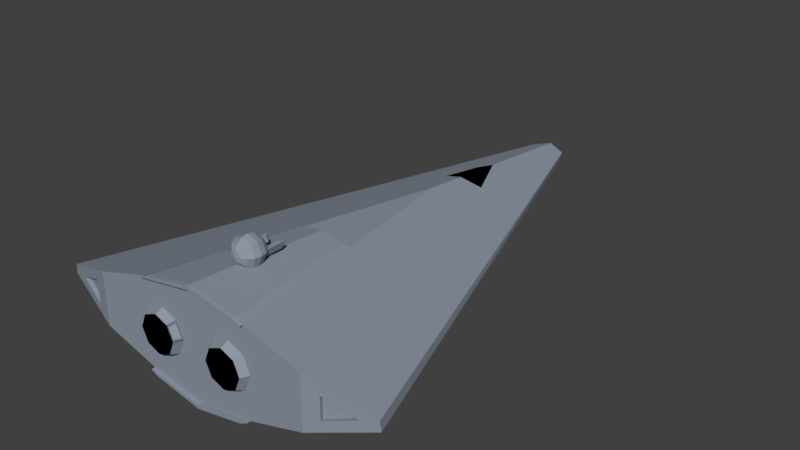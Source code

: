 # Source: Traveller_Scout2.blend  (saved by Blender 2.78.0; exported with 4.5.12 LTS)
import bpy
from mathutils import Matrix  # noqa: F401  (used for matrix-valued properties, if any)

bpy.ops.wm.read_factory_settings(use_empty=True)
scene = bpy.context.scene
scene.name = 'Scene'

# ---- collections
col_collection_1 = bpy.data.collections.new('Collection 1'); scene.collection.children.link(col_collection_1)

# ---- materials (node trees are filled in below, after node groups)
mat_scoutmat = bpy.data.materials.new('ScoutMat')
mat_scoutmat.alpha_threshold = 0.0
mat_scoutmat.use_transparent_shadow = False
mat_scoutmat.diffuse_color = (0.2743, 0.3112, 0.3757, 1.0)
mat_scoutmat.roughness = 0.5
mat_scoutmat.line_color = (0.0, 0.0, 0.0, 1.0)
mat_scoutdarkmat = bpy.data.materials.new('ScoutDarkMat')
mat_scoutdarkmat.alpha_threshold = 0.0
mat_scoutdarkmat.use_transparent_shadow = False
mat_scoutdarkmat.diffuse_color = (0.0, 0.0, 0.0, 1.0)
mat_scoutdarkmat.roughness = 0.5

# ---- material node trees

# ---- world
world_world = bpy.data.worlds.new('World'); scene.world = world_world
world_world.color = (0.05088, 0.05088, 0.05088)
world_world.use_sun_shadow = False
world_world.sun_shadow_jitter_overblur = 0.0
world_world.cycles.sampling_method = 'MANUAL'

# ---- meshes
me_sphere_002 = bpy.data.meshes.new('Sphere.002')
me_sphere_002.from_pydata([(0.0, 0.3827, 0.9239), (0.2706, 0.2706, 0.9239), (0.5, 0.5, 0.7071), (0.6533, 0.6533, 0.3827), (0.7071, 0.7071, -4.371e-08), (0.6533, 0.6533, -0.3827), (0.5, 0.5, -0.7071), (0.2706, 0.2706, -0.9239), (0.3827, 1.485e-07, 0.9239), (0.7071, 1.634e-07, 0.7071), (0.9239, 1.634e-07, 0.3827), (1.0, 1.336e-07, -4.371e-08), (0.9239, 1.634e-07, -0.3827), (0.7071, 1.634e-07, -0.7071), (0.3827, 1.485e-07, -0.9239), (0.2706, -0.2706, 0.9239), (0.5, -0.5, 0.7071), (0.6533, -0.6533, 0.3827), (0.7071, -0.7071, -4.371e-08), (0.6533, -0.6533, -0.3827), (0.5, -0.5, -0.7071), (0.2706, -0.2706, -0.9239), (1.244e-08, -0.3827, 0.9239), (1.244e-08, -0.7071, 0.7071), (4.224e-08, -0.9239, 0.3827), (1.244e-08, -1.0, -4.371e-08), (4.224e-08, -0.9239, -0.3827), (1.244e-08, -0.7071, -0.7071), (1.244e-08, -0.3827, -0.9239), (-0.2706, -0.2706, 0.9239), (-0.5, -0.5, 0.7071), (-0.6533, -0.6533, 0.3827), (-0.7071, -0.7071, -4.371e-08), (-0.6533, -0.6533, -0.3827), (-0.5, -0.5, -0.7071), (-0.2706, -0.2706, -0.9239), (0.0, 1.51e-07, -1.0), (-0.3827, 1.634e-07, 0.9239), (-0.7071, 1.634e-07, 0.7071), (-0.9239, 1.038e-07, 0.3827), (-1.0, 1.634e-07, -4.371e-08), (-0.9239, 1.038e-07, -0.3827), (-0.7071, 1.634e-07, -0.7071), (-0.3827, 1.634e-07, -0.9239), (-0.2706, 0.2706, 0.9239), (-0.5, 0.5, 0.7071), (-0.6533, 0.6533, 0.3827), (-0.7071, 0.7071, -4.371e-08), (-0.6533, 0.6533, -0.3827), (-0.5, 0.5, -0.7071), (-0.2706, 0.2706, -0.9239), (-1.736e-08, 0.7071, 0.7071), (-4.717e-08, 0.9239, 0.3827), (1.244e-08, 1.0, -4.371e-08), (-4.717e-08, 0.9239, -0.3827), (-1.736e-08, 0.7071, -0.7071), (-2.462e-09, 0.3827, -0.9239), (0.2706, 0.2706, 1.674), (0.5, 0.5, 1.957), (0.3827, 1.485e-07, 1.674), (0.7071, 1.634e-07, 1.957), (-0.3827, 1.634e-07, 1.674), (-0.7071, 1.634e-07, 1.957), (-0.2706, 0.2706, 1.674), (-0.5, 0.5, 1.957)], [], [(36, 56, 7), (55, 54, 5, 6), (53, 52, 3, 4), (51, 0, 1, 2), (56, 55, 6, 7), (54, 53, 4, 5), (52, 51, 2, 3), (4, 3, 10, 11), (9, 2, 58, 60), (7, 6, 13, 14), (5, 4, 11, 12), (3, 2, 9, 10), (36, 7, 14), (6, 5, 12, 13), (14, 13, 20, 21), (12, 11, 18, 19), (10, 9, 16, 17), (36, 14, 21), (13, 12, 19, 20), (11, 10, 17, 18), (9, 8, 15, 16), (17, 16, 23, 24), (36, 21, 28), (20, 19, 26, 27), (18, 17, 24, 25), (16, 15, 22, 23), (21, 20, 27, 28), (19, 18, 25, 26), (36, 28, 35), (27, 26, 33, 34), (25, 24, 31, 32), (23, 22, 29, 30), (28, 27, 34, 35), (26, 25, 32, 33), (24, 23, 30, 31), (30, 29, 37, 38), (35, 34, 42, 43), (33, 32, 40, 41), (31, 30, 38, 39), (36, 35, 43), (34, 33, 41, 42), (32, 31, 39, 40), (43, 42, 49, 50), (41, 40, 47, 48), (39, 38, 45, 46), (36, 43, 50), (42, 41, 48, 49), (40, 39, 46, 47), (37, 44, 63, 61), (36, 50, 56), (49, 48, 54, 55), (47, 46, 52, 53), (45, 44, 0, 51), (50, 49, 55, 56), (48, 47, 53, 54), (46, 45, 51, 52), (0, 44, 37, 29, 22, 15, 8, 1), (58, 57, 59, 60), (62, 61, 63, 64), (2, 1, 57, 58), (45, 38, 62, 64), (44, 45, 64, 63), (8, 9, 60, 59), (38, 37, 61, 62), (1, 8, 59, 57)])
me_sphere_002.polygons.foreach_set('material_index', [0, 0, 0, 0, 0, 0, 0, 0, 0, 0, 0, 0, 0, 0, 0, 0, 0, 0, 0, 0, 0, 0, 0, 0, 0, 0, 0, 0, 0, 0, 0, 0, 0, 0, 0, 0, 0, 0, 0, 0, 0, 0, 0, 0, 0, 0, 0, 0, 0, 0, 0, 0, 0, 0, 0, 0, 1, 0, 0, 0, 0, 0, 0, 0, 0])
me_sphere_002.materials.append(mat_scoutmat)
me_sphere_002.materials.append(mat_scoutdarkmat)
me_sphere_002.use_remesh_preserve_volume = False
me_sphere_002.use_remesh_preserve_attributes = False
me_sphere_002.use_mirror_vertex_groups = False
me_sphere_002.update()
me_cube = bpy.data.meshes.new('Cube')
me_cube.from_pydata([(0.3, -0.7, 0.07), (0.1, -0.7, 0.06), (0.1, -0.72, 0.05), (0.1424, -0.7, 0.04243), (0.1354, -0.72, 0.03536), (0.1424, -0.7, -0.04243), (0.1354, -0.72, -0.03536), (0.1, -0.7, -0.06), (0.1, -0.72, -0.05), (0.05757, -0.7, -0.04243), (0.06464, -0.72, -0.03536), (0.05757, -0.7, 0.04243), (0.06464, -0.72, 0.03536), (0.15, -0.7, 0.115), (0.13, -0.7, 0.125), (0.15, 0.08, 0.035), (0.15, -0.71, 0.115), (0.13, -0.71, 0.125), (0.34, -0.69, 0.03), (0.3376, -0.6803, 0.03), (0.065, -0.32, 0.1075), (0.075, -0.31, 0.0975), (0.1126, 0.08, 0.04621), (0.05632, 0.2107, 0.0497), (0.1, -0.72, 0.02), (0.1141, -0.72, 0.01414), (0.1141, -0.72, -0.01414), (0.1, -0.72, -0.02), (0.08586, -0.72, -0.01414), (0.08586, -0.72, 0.01414), (0.0, -0.7, 0.15), (0.0, 0.08, 0.08), (0.0, -0.7, 0.14), (0.0, -0.71, 0.15), (0.0, -0.71, 0.14), (0.0, -0.32, 0.12), (0.0, -0.31, 0.0975), (0.0, 0.3414, 0.05319), (0.0, 0.1977, 0.06793), (0.3, -0.7, 0.0), (0.3, -0.7, -0.07), (0.1, -0.7, -0.06), (0.1, -0.72, -0.05), (0.1424, -0.7, -0.04243), (0.1354, -0.72, -0.03536), (0.16, -0.7, 0.0), (0.15, -0.72, 0.0), (0.1424, -0.7, 0.04243), (0.1354, -0.72, 0.03536), (0.1, -0.7, 0.06), (0.1, -0.72, 0.05), (0.05757, -0.7, 0.04243), (0.06464, -0.72, 0.03536), (0.04, -0.7, 0.0), (0.05, -0.72, 0.0), (0.05757, -0.7, -0.04243), (0.06464, -0.72, -0.03536), (0.15, -0.7, -0.115), (0.13, -0.7, -0.125), (0.15, 0.08, -0.035), (0.15, -0.71, -0.115), (0.13, -0.71, -0.125), (0.34, -0.69, 0.0), (0.42, -0.67, 0.0), (0.34, -0.69, -0.03), (0.3376, -0.6803, 0.0), (0.4176, -0.6603, 0.0), (0.3376, -0.6803, -0.03), (0.0, 0.08, -0.08), (0.1, -0.72, -0.02), (0.1141, -0.72, -0.01414), (0.12, -0.72, 0.0), (0.1141, -0.72, 0.01414), (0.1, -0.72, 0.02), (0.08586, -0.72, 0.01414), (0.08, -0.72, 0.0), (0.08586, -0.72, -0.01414), (0.0, -0.7, -0.15), (0.0, -0.7, 0.0), (0.0, -0.7, -0.14), (0.0, -0.71, -0.15), (0.0, -0.71, -0.14), (0.05192, 0.59, -0.01212), (0.04746, 0.6132, 0.01107), (0.0, 0.6261, 0.02399), (0.0, 0.5727, -0.02947), (0.0, 0.2695, 0.07056), (0.4654, -0.6587, -0.01212), (0.4622, -0.6594, 0.01323), (0.42, -0.67, 0.0), (0.04746, 0.6132, 0.01107), (0.05192, 0.59, -0.01212)], [], [(14, 30, 33, 17), (18, 0, 39, 62), (14, 20, 35, 30), (82, 83, 90, 91), (1, 2, 4, 3), (3, 4, 46, 45), (45, 46, 6, 5), (5, 6, 8, 7), (7, 8, 10, 9), (9, 10, 54, 53), (8, 6, 26, 27), (53, 54, 12, 11), (11, 12, 2, 1), (31, 21, 13, 0, 15, 22), (13, 21, 20, 14), (15, 83, 84, 37, 23, 22), (34, 16, 17, 33), (13, 14, 17, 16), (32, 13, 16, 34), (78, 53, 11), (78, 11, 32), (13, 32, 11, 1), (1, 3, 13), (13, 3, 0), (39, 0, 3, 45), (63, 18, 19, 66), (64, 40, 87, 89, 63), (66, 19, 65), (18, 62, 65, 19), (36, 35, 20, 21), (31, 36, 21), (22, 23, 38), (38, 31, 22), (38, 23, 86), (25, 24, 29, 75, 28, 27, 26, 71), (12, 54, 75, 29), (46, 4, 25, 71), (10, 8, 27, 28), (2, 12, 29, 24), (4, 2, 24, 25), (6, 46, 71, 26), (54, 10, 28, 75), (30, 33, 34, 32), (58, 61, 80, 77), (64, 62, 39, 40), (58, 77, 68), (0, 88, 90, 83, 15), (41, 43, 44, 42), (43, 45, 46, 44), (45, 47, 48, 46), (47, 49, 50, 48), (49, 51, 52, 50), (51, 53, 54, 52), (50, 73, 72, 48), (53, 55, 56, 54), (55, 41, 42, 56), (68, 59, 40, 57), (57, 58, 68), (59, 68, 85, 82), (81, 80, 61, 60), (57, 60, 61, 58), (79, 81, 60, 57), (78, 55, 53), (78, 79, 55), (57, 41, 55, 79), (41, 57, 43), (57, 40, 43), (39, 45, 43, 40), (63, 66, 67, 64), (40, 59, 82, 91, 87), (66, 65, 67), (64, 67, 65, 62), (70, 71, 72, 73, 74, 75, 76, 69), (56, 76, 75, 54), (46, 71, 70, 44), (52, 74, 73, 50), (42, 69, 76, 56), (44, 70, 69, 42), (48, 72, 71, 46), (54, 75, 74, 52), (77, 79, 81, 80), (85, 84, 83, 82), (86, 23, 37), (87, 88, 89), (87, 91, 90, 88), (18, 63, 89, 88, 0)])
me_cube.polygons.foreach_set('material_index', [0, 0, 0, 0, 0, 0, 0, 0, 0, 0, 0, 0, 0, 0, 0, 0, 0, 0, 0, 0, 0, 0, 0, 0, 0, 0, 0, 0, 0, 0, 0, 0, 0, 1, 1, 0, 0, 0, 0, 0, 0, 0, 0, 0, 0, 0, 0, 0, 0, 0, 0, 0, 0, 0, 0, 0, 0, 0, 0, 0, 0, 0, 0, 0, 0, 0, 0, 0, 0, 0, 0, 0, 1, 0, 0, 0, 0, 0, 0, 0, 0, 0, 1, 0, 0, 0])
me_cube.materials.append(mat_scoutmat)
me_cube.materials.append(mat_scoutdarkmat)
me_cube.use_remesh_preserve_volume = False
me_cube.use_remesh_preserve_attributes = False
me_cube.use_mirror_vertex_groups = False
me_cube.update()

# ---- objects
ob_turret = bpy.data.objects.new('Turret', me_sphere_002)
ob_scout2 = bpy.data.objects.new('Scout2', me_cube)

# ---- transforms, parenting, visibility, modifiers, constraints
ob_turret.location = (0.0, -0.54, 0.16)
ob_turret.rotation_euler = (-1.571, -2.22e-16, 2.22e-16)
ob_turret.scale = (0.04, 0.04, 0.04)
ob_turret.lineart.crease_threshold = 0.0
ob_scout2.location = (0.0, 0.0, 0.0)
ob_scout2.lock_rotations_4d = False
ob_scout2.empty_display_type = 'ARROWS'
ob_scout2.lineart.crease_threshold = 0.0
_m = ob_scout2.modifiers.new('Mirror', 'MIRROR')

# ---- collection membership
col_collection_1.objects.link(ob_turret)
col_collection_1.objects.link(ob_scout2)

# ---- scene / render settings (as saved in the file)
scene.frame_start = 1; scene.frame_end = 250; scene.frame_set(1)
scene.render.engine = 'BLENDER_EEVEE_NEXT'
scene.render.resolution_percentage = 50
scene.render.dither_intensity = 0.0
scene.cycles.use_denoising = False
scene.cycles.samples = 128
scene.cycles.sampling_pattern = 'TABULATED_SOBOL'
scene.cycles.light_sampling_threshold = 0.0
scene.cycles.use_adaptive_sampling = False
scene.cycles.use_light_tree = False
scene.cycles.blur_glossy = 0.0
scene.cycles.sample_clamp_indirect = 0.0
scene.view_settings.view_transform = 'Standard'
bpy.context.view_layer.update()

# ---- added for rendering (the .blend has no active camera and no usable light): camera, sun
cam_auto = bpy.data.cameras.new('AutoCamera')
cam_auto.lens = 50.0
cam_auto.sensor_width = 36.0
cam_auto.clip_end = 1000.0
ob_auto_camera = bpy.data.objects.new('AutoCamera', cam_auto)
scene.collection.objects.link(ob_auto_camera)
ob_auto_camera.location = (1.54842, -1.90505, 1.26374)
ob_auto_camera.rotation_euler = (1.09748, -7.21219e-08, 0.694738)
scene.camera = ob_auto_camera
light_auto_sun = bpy.data.lights.new('AutoSun', 'SUN')
light_auto_sun.energy = 3.0
light_auto_sun.angle = 0.0523599
ob_auto_sun = bpy.data.objects.new('AutoSun', light_auto_sun)
scene.collection.objects.link(ob_auto_sun)
ob_auto_sun.rotation_euler = (0.872665, 0.174533, 0.523599)
bpy.context.view_layer.update()
